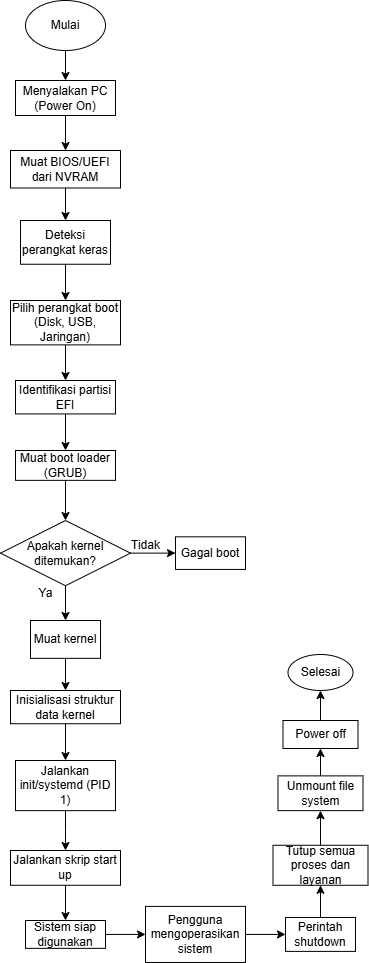

The diagram above was exported from draw.io. Its source (the exported page's mxGraphModel, read from the mxfile embedded in the PNG):
<mxGraphModel dx="1120" dy="468" grid="1" gridSize="10" guides="1" tooltips="1" connect="1" arrows="1" fold="1" page="1" pageScale="1" pageWidth="850" pageHeight="1100" math="0" shadow="0">
  <root>
    <mxCell id="0" />
    <mxCell id="1" parent="0" />
    <mxCell id="om8r-pWepBYJQGNXgByW-3" value="" style="edgeStyle=orthogonalEdgeStyle;rounded=0;orthogonalLoop=1;jettySize=auto;html=1;" edge="1" parent="1" source="om8r-pWepBYJQGNXgByW-1" target="om8r-pWepBYJQGNXgByW-2">
      <mxGeometry relative="1" as="geometry" />
    </mxCell>
    <mxCell id="om8r-pWepBYJQGNXgByW-1" value="Mulai" style="ellipse;whiteSpace=wrap;html=1;" vertex="1" parent="1">
      <mxGeometry x="60" y="30" width="80" height="50" as="geometry" />
    </mxCell>
    <mxCell id="om8r-pWepBYJQGNXgByW-5" value="" style="edgeStyle=orthogonalEdgeStyle;rounded=0;orthogonalLoop=1;jettySize=auto;html=1;" edge="1" parent="1" source="om8r-pWepBYJQGNXgByW-2" target="om8r-pWepBYJQGNXgByW-4">
      <mxGeometry relative="1" as="geometry" />
    </mxCell>
    <mxCell id="om8r-pWepBYJQGNXgByW-2" value="Menyalakan PC (Power On)" style="whiteSpace=wrap;html=1;" vertex="1" parent="1">
      <mxGeometry x="50" y="110" width="100" height="35" as="geometry" />
    </mxCell>
    <mxCell id="om8r-pWepBYJQGNXgByW-7" value="" style="edgeStyle=orthogonalEdgeStyle;rounded=0;orthogonalLoop=1;jettySize=auto;html=1;" edge="1" parent="1" source="om8r-pWepBYJQGNXgByW-4" target="om8r-pWepBYJQGNXgByW-6">
      <mxGeometry relative="1" as="geometry" />
    </mxCell>
    <mxCell id="om8r-pWepBYJQGNXgByW-4" value="Muat BIOS/UEFI dari NVRAM" style="whiteSpace=wrap;html=1;" vertex="1" parent="1">
      <mxGeometry x="45" y="180" width="110" height="37.5" as="geometry" />
    </mxCell>
    <mxCell id="om8r-pWepBYJQGNXgByW-9" value="" style="edgeStyle=orthogonalEdgeStyle;rounded=0;orthogonalLoop=1;jettySize=auto;html=1;" edge="1" parent="1" source="om8r-pWepBYJQGNXgByW-6" target="om8r-pWepBYJQGNXgByW-8">
      <mxGeometry relative="1" as="geometry" />
    </mxCell>
    <mxCell id="om8r-pWepBYJQGNXgByW-6" value="Deteksi perangkat keras" style="whiteSpace=wrap;html=1;" vertex="1" parent="1">
      <mxGeometry x="55" y="250" width="90" height="43.75" as="geometry" />
    </mxCell>
    <mxCell id="om8r-pWepBYJQGNXgByW-11" value="" style="edgeStyle=orthogonalEdgeStyle;rounded=0;orthogonalLoop=1;jettySize=auto;html=1;" edge="1" parent="1" source="om8r-pWepBYJQGNXgByW-8" target="om8r-pWepBYJQGNXgByW-10">
      <mxGeometry relative="1" as="geometry" />
    </mxCell>
    <mxCell id="om8r-pWepBYJQGNXgByW-8" value="Pilih perangkat boot (Disk, USB, Jaringan)" style="whiteSpace=wrap;html=1;" vertex="1" parent="1">
      <mxGeometry x="45" y="330" width="110" height="44.38" as="geometry" />
    </mxCell>
    <mxCell id="om8r-pWepBYJQGNXgByW-13" value="" style="edgeStyle=orthogonalEdgeStyle;rounded=0;orthogonalLoop=1;jettySize=auto;html=1;" edge="1" parent="1" source="om8r-pWepBYJQGNXgByW-10" target="om8r-pWepBYJQGNXgByW-12">
      <mxGeometry relative="1" as="geometry" />
    </mxCell>
    <mxCell id="om8r-pWepBYJQGNXgByW-10" value="Identifikasi partisi EFI" style="whiteSpace=wrap;html=1;" vertex="1" parent="1">
      <mxGeometry x="50" y="410" width="100" height="33.43" as="geometry" />
    </mxCell>
    <mxCell id="om8r-pWepBYJQGNXgByW-15" value="" style="edgeStyle=orthogonalEdgeStyle;rounded=0;orthogonalLoop=1;jettySize=auto;html=1;" edge="1" parent="1" source="om8r-pWepBYJQGNXgByW-12" target="om8r-pWepBYJQGNXgByW-14">
      <mxGeometry relative="1" as="geometry" />
    </mxCell>
    <mxCell id="om8r-pWepBYJQGNXgByW-12" value="Muat boot loader (GRUB)" style="whiteSpace=wrap;html=1;" vertex="1" parent="1">
      <mxGeometry x="50" y="480" width="100" height="29.85" as="geometry" />
    </mxCell>
    <mxCell id="om8r-pWepBYJQGNXgByW-17" value="" style="edgeStyle=orthogonalEdgeStyle;rounded=0;orthogonalLoop=1;jettySize=auto;html=1;" edge="1" parent="1" source="om8r-pWepBYJQGNXgByW-14" target="om8r-pWepBYJQGNXgByW-16">
      <mxGeometry relative="1" as="geometry" />
    </mxCell>
    <mxCell id="om8r-pWepBYJQGNXgByW-19" value="" style="edgeStyle=orthogonalEdgeStyle;rounded=0;orthogonalLoop=1;jettySize=auto;html=1;" edge="1" parent="1" source="om8r-pWepBYJQGNXgByW-14" target="om8r-pWepBYJQGNXgByW-18">
      <mxGeometry relative="1" as="geometry" />
    </mxCell>
    <mxCell id="om8r-pWepBYJQGNXgByW-14" value="Apakah kernel ditemukan?" style="rhombus;whiteSpace=wrap;html=1;" vertex="1" parent="1">
      <mxGeometry x="35" y="550" width="130" height="65.23" as="geometry" />
    </mxCell>
    <mxCell id="om8r-pWepBYJQGNXgByW-16" value="Gagal boot" style="whiteSpace=wrap;html=1;" vertex="1" parent="1">
      <mxGeometry x="210" y="566.31" width="70" height="32.62" as="geometry" />
    </mxCell>
    <mxCell id="om8r-pWepBYJQGNXgByW-23" value="" style="edgeStyle=orthogonalEdgeStyle;rounded=0;orthogonalLoop=1;jettySize=auto;html=1;" edge="1" parent="1" source="om8r-pWepBYJQGNXgByW-18" target="om8r-pWepBYJQGNXgByW-22">
      <mxGeometry relative="1" as="geometry" />
    </mxCell>
    <mxCell id="om8r-pWepBYJQGNXgByW-18" value="Muat kernel" style="whiteSpace=wrap;html=1;" vertex="1" parent="1">
      <mxGeometry x="65" y="650" width="70" height="37.85" as="geometry" />
    </mxCell>
    <mxCell id="om8r-pWepBYJQGNXgByW-20" value="Tidak" style="text;html=1;align=center;verticalAlign=middle;resizable=0;points=[];autosize=1;strokeColor=none;fillColor=none;" vertex="1" parent="1">
      <mxGeometry x="155" y="560" width="50" height="30" as="geometry" />
    </mxCell>
    <mxCell id="om8r-pWepBYJQGNXgByW-21" value="Ya" style="text;html=1;align=center;verticalAlign=middle;resizable=0;points=[];autosize=1;strokeColor=none;fillColor=none;" vertex="1" parent="1">
      <mxGeometry x="60" y="608" width="40" height="30" as="geometry" />
    </mxCell>
    <mxCell id="om8r-pWepBYJQGNXgByW-25" value="" style="edgeStyle=orthogonalEdgeStyle;rounded=0;orthogonalLoop=1;jettySize=auto;html=1;" edge="1" parent="1" source="om8r-pWepBYJQGNXgByW-22" target="om8r-pWepBYJQGNXgByW-24">
      <mxGeometry relative="1" as="geometry" />
    </mxCell>
    <mxCell id="om8r-pWepBYJQGNXgByW-22" value="Inisialisasi struktur data kernel" style="whiteSpace=wrap;html=1;" vertex="1" parent="1">
      <mxGeometry x="45" y="720" width="110" height="33.23" as="geometry" />
    </mxCell>
    <mxCell id="om8r-pWepBYJQGNXgByW-27" value="" style="edgeStyle=orthogonalEdgeStyle;rounded=0;orthogonalLoop=1;jettySize=auto;html=1;" edge="1" parent="1" source="om8r-pWepBYJQGNXgByW-24" target="om8r-pWepBYJQGNXgByW-26">
      <mxGeometry relative="1" as="geometry" />
    </mxCell>
    <mxCell id="om8r-pWepBYJQGNXgByW-24" value="Jalankan init/systemd (PID 1)" style="whiteSpace=wrap;html=1;" vertex="1" parent="1">
      <mxGeometry x="50" y="790" width="100" height="50.15" as="geometry" />
    </mxCell>
    <mxCell id="om8r-pWepBYJQGNXgByW-29" value="" style="edgeStyle=orthogonalEdgeStyle;rounded=0;orthogonalLoop=1;jettySize=auto;html=1;" edge="1" parent="1" source="om8r-pWepBYJQGNXgByW-26" target="om8r-pWepBYJQGNXgByW-28">
      <mxGeometry relative="1" as="geometry" />
    </mxCell>
    <mxCell id="om8r-pWepBYJQGNXgByW-26" value="Jalankan skrip start up" style="whiteSpace=wrap;html=1;" vertex="1" parent="1">
      <mxGeometry x="45" y="880" width="110" height="34.77" as="geometry" />
    </mxCell>
    <mxCell id="om8r-pWepBYJQGNXgByW-31" value="" style="edgeStyle=orthogonalEdgeStyle;rounded=0;orthogonalLoop=1;jettySize=auto;html=1;" edge="1" parent="1" source="om8r-pWepBYJQGNXgByW-28" target="om8r-pWepBYJQGNXgByW-30">
      <mxGeometry relative="1" as="geometry" />
    </mxCell>
    <mxCell id="om8r-pWepBYJQGNXgByW-28" value="Sistem siap digunakan" style="whiteSpace=wrap;html=1;" vertex="1" parent="1">
      <mxGeometry x="60" y="950" width="80" height="27.85" as="geometry" />
    </mxCell>
    <mxCell id="om8r-pWepBYJQGNXgByW-33" value="" style="edgeStyle=orthogonalEdgeStyle;rounded=0;orthogonalLoop=1;jettySize=auto;html=1;" edge="1" parent="1" source="om8r-pWepBYJQGNXgByW-30" target="om8r-pWepBYJQGNXgByW-32">
      <mxGeometry relative="1" as="geometry" />
    </mxCell>
    <mxCell id="om8r-pWepBYJQGNXgByW-30" value="Pengguna mengoperasikan sistem" style="whiteSpace=wrap;html=1;" vertex="1" parent="1">
      <mxGeometry x="180" y="935.89" width="100" height="56.08" as="geometry" />
    </mxCell>
    <mxCell id="om8r-pWepBYJQGNXgByW-35" value="" style="edgeStyle=orthogonalEdgeStyle;rounded=0;orthogonalLoop=1;jettySize=auto;html=1;" edge="1" parent="1" source="om8r-pWepBYJQGNXgByW-32" target="om8r-pWepBYJQGNXgByW-34">
      <mxGeometry relative="1" as="geometry" />
    </mxCell>
    <mxCell id="om8r-pWepBYJQGNXgByW-32" value="Perintah shutdown" style="whiteSpace=wrap;html=1;" vertex="1" parent="1">
      <mxGeometry x="320" y="946.96" width="70" height="33.93" as="geometry" />
    </mxCell>
    <mxCell id="om8r-pWepBYJQGNXgByW-37" value="" style="edgeStyle=orthogonalEdgeStyle;rounded=0;orthogonalLoop=1;jettySize=auto;html=1;" edge="1" parent="1" source="om8r-pWepBYJQGNXgByW-34" target="om8r-pWepBYJQGNXgByW-36">
      <mxGeometry relative="1" as="geometry" />
    </mxCell>
    <mxCell id="om8r-pWepBYJQGNXgByW-34" value="Tutup semua proses dan layanan" style="whiteSpace=wrap;html=1;" vertex="1" parent="1">
      <mxGeometry x="307.5" y="874.77" width="95" height="40" as="geometry" />
    </mxCell>
    <mxCell id="om8r-pWepBYJQGNXgByW-39" value="" style="edgeStyle=orthogonalEdgeStyle;rounded=0;orthogonalLoop=1;jettySize=auto;html=1;" edge="1" parent="1" source="om8r-pWepBYJQGNXgByW-36" target="om8r-pWepBYJQGNXgByW-38">
      <mxGeometry relative="1" as="geometry" />
    </mxCell>
    <mxCell id="om8r-pWepBYJQGNXgByW-36" value="Unmount file system" style="whiteSpace=wrap;html=1;" vertex="1" parent="1">
      <mxGeometry x="312.5" y="805.3800000000001" width="85" height="34.77" as="geometry" />
    </mxCell>
    <mxCell id="om8r-pWepBYJQGNXgByW-41" value="" style="edgeStyle=orthogonalEdgeStyle;rounded=0;orthogonalLoop=1;jettySize=auto;html=1;" edge="1" parent="1" source="om8r-pWepBYJQGNXgByW-38" target="om8r-pWepBYJQGNXgByW-40">
      <mxGeometry relative="1" as="geometry" />
    </mxCell>
    <mxCell id="om8r-pWepBYJQGNXgByW-38" value="Power off" style="whiteSpace=wrap;html=1;" vertex="1" parent="1">
      <mxGeometry x="317.5" y="750" width="75" height="28" as="geometry" />
    </mxCell>
    <mxCell id="om8r-pWepBYJQGNXgByW-40" value="Selesai" style="ellipse;whiteSpace=wrap;html=1;" vertex="1" parent="1">
      <mxGeometry x="322.5" y="684" width="65" height="36" as="geometry" />
    </mxCell>
  </root>
</mxGraphModel>